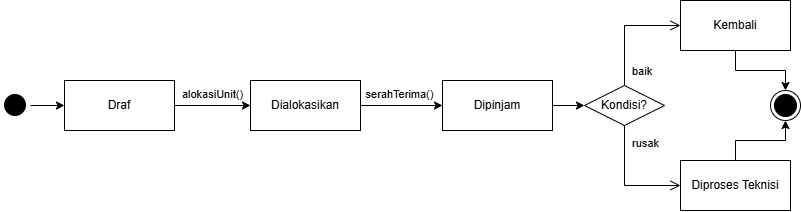

The diagram above was exported from draw.io. Its source (the exported page's mxGraphModel, read from the mxfile embedded in the PNG):
<mxGraphModel dx="1012" dy="547" grid="1" gridSize="10" guides="1" tooltips="1" connect="1" arrows="1" fold="1" page="1" pageScale="1" pageWidth="850" pageHeight="1100" math="0" shadow="0">
  <root>
    <mxCell id="0" />
    <mxCell id="1" parent="0" />
    <mxCell id="zZgtaN7p74j3h2MhNIjG-110" edge="1" parent="1" source="zZgtaN7p74j3h2MhNIjG-100" style="edgeStyle=orthogonalEdgeStyle;rounded=0;orthogonalLoop=1;jettySize=auto;html=1;exitX=1;exitY=0.5;exitDx=0;exitDy=0;entryX=0;entryY=0.5;entryDx=0;entryDy=0;defaultLabelBackgroundColor=page;labelPadding=0 4;" target="zZgtaN7p74j3h2MhNIjG-103">
      <mxGeometry relative="1" as="geometry" />
    </mxCell>
    <mxCell id="zZgtaN7p74j3h2MhNIjG-100" parent="1" style="ellipse;html=1;shape=endState;fillColor=#000000;strokeColor=none;" value="" vertex="1">
      <mxGeometry height="30" width="30" x="10" y="160" as="geometry" />
    </mxCell>
    <mxCell id="zZgtaN7p74j3h2MhNIjG-113" edge="1" parent="1" source="zZgtaN7p74j3h2MhNIjG-101" style="edgeStyle=orthogonalEdgeStyle;rounded=0;orthogonalLoop=1;jettySize=auto;html=1;exitX=1;exitY=0.5;exitDx=0;exitDy=0;entryX=0;entryY=0.5;entryDx=0;entryDy=0;defaultLabelBackgroundColor=page;labelPadding=0 4;" target="zZgtaN7p74j3h2MhNIjG-106">
      <mxGeometry relative="1" as="geometry" />
    </mxCell>
    <mxCell id="zZgtaN7p74j3h2MhNIjG-101" parent="1" style="html=1;whiteSpace=wrap;" value="Dipinjam" vertex="1">
      <mxGeometry height="50" width="110" x="452" y="150" as="geometry" />
    </mxCell>
    <mxCell id="zZgtaN7p74j3h2MhNIjG-112" edge="1" parent="1" source="zZgtaN7p74j3h2MhNIjG-102" style="edgeStyle=orthogonalEdgeStyle;rounded=0;orthogonalLoop=1;jettySize=auto;html=1;exitX=1;exitY=0.5;exitDx=0;exitDy=0;entryX=0;entryY=0.5;entryDx=0;entryDy=0;defaultLabelBackgroundColor=page;labelPadding=0 4;" target="zZgtaN7p74j3h2MhNIjG-101">
      <mxGeometry relative="1" as="geometry" />
    </mxCell>
    <mxCell id="zZgtaN7p74j3h2MhNIjG-116" connectable="0" parent="zZgtaN7p74j3h2MhNIjG-112" style="edgeLabel;html=1;align=center;verticalAlign=middle;resizable=0;points=[];inheritText=1;defaultLabelBackgroundColor=page;labelPadding=0 4;" value="serahTerima()" vertex="1">
      <mxGeometry relative="1" x="-0.0914" y="-4" as="geometry">
        <mxPoint x="1" y="-16" as="offset" />
      </mxGeometry>
    </mxCell>
    <mxCell id="zZgtaN7p74j3h2MhNIjG-102" parent="1" style="html=1;whiteSpace=wrap;" value="Dialokasikan" vertex="1">
      <mxGeometry height="50" width="110" x="260" y="150" as="geometry" />
    </mxCell>
    <mxCell id="zZgtaN7p74j3h2MhNIjG-111" edge="1" parent="1" source="zZgtaN7p74j3h2MhNIjG-103" style="edgeStyle=orthogonalEdgeStyle;rounded=0;orthogonalLoop=1;jettySize=auto;html=1;exitX=1;exitY=0.5;exitDx=0;exitDy=0;entryX=0;entryY=0.5;entryDx=0;entryDy=0;defaultLabelBackgroundColor=page;labelPadding=0 4;" target="zZgtaN7p74j3h2MhNIjG-102">
      <mxGeometry relative="1" as="geometry" />
    </mxCell>
    <mxCell id="zZgtaN7p74j3h2MhNIjG-114" connectable="0" parent="zZgtaN7p74j3h2MhNIjG-111" style="edgeLabel;html=1;align=center;verticalAlign=middle;resizable=0;points=[];inheritText=1;defaultLabelBackgroundColor=page;labelPadding=0 4;" value="alokasiUnit()" vertex="1">
      <mxGeometry relative="1" x="-0.0259" y="-2" as="geometry">
        <mxPoint x="1" y="-14" as="offset" />
      </mxGeometry>
    </mxCell>
    <mxCell id="zZgtaN7p74j3h2MhNIjG-103" parent="1" style="html=1;whiteSpace=wrap;" value="Draf" vertex="1">
      <mxGeometry height="50" width="110" x="74" y="150" as="geometry" />
    </mxCell>
    <mxCell id="zZgtaN7p74j3h2MhNIjG-119" edge="1" parent="1" source="zZgtaN7p74j3h2MhNIjG-104" style="edgeStyle=orthogonalEdgeStyle;rounded=0;orthogonalLoop=1;jettySize=auto;html=1;exitX=0.5;exitY=0;exitDx=0;exitDy=0;entryX=0.5;entryY=1;entryDx=0;entryDy=0;defaultLabelBackgroundColor=page;labelPadding=0 4;" target="zZgtaN7p74j3h2MhNIjG-117">
      <mxGeometry relative="1" as="geometry" />
    </mxCell>
    <mxCell id="zZgtaN7p74j3h2MhNIjG-104" parent="1" style="html=1;whiteSpace=wrap;" value="Diproses Teknisi" vertex="1">
      <mxGeometry height="50" width="110" x="690" y="230" as="geometry" />
    </mxCell>
    <mxCell id="zZgtaN7p74j3h2MhNIjG-118" edge="1" parent="1" source="zZgtaN7p74j3h2MhNIjG-105" style="edgeStyle=orthogonalEdgeStyle;rounded=0;orthogonalLoop=1;jettySize=auto;html=1;exitX=0.5;exitY=1;exitDx=0;exitDy=0;entryX=0.5;entryY=0;entryDx=0;entryDy=0;defaultLabelBackgroundColor=page;labelPadding=0 4;" target="zZgtaN7p74j3h2MhNIjG-117">
      <mxGeometry relative="1" as="geometry" />
    </mxCell>
    <mxCell id="zZgtaN7p74j3h2MhNIjG-105" parent="1" style="html=1;whiteSpace=wrap;" value="Kembali" vertex="1">
      <mxGeometry height="50" width="110" x="690" y="70" as="geometry" />
    </mxCell>
    <mxCell id="zZgtaN7p74j3h2MhNIjG-106" parent="1" style="rhombus;whiteSpace=wrap;html=1;" value="Kondisi?" vertex="1">
      <mxGeometry height="40" width="80" x="594" y="155" as="geometry" />
    </mxCell>
    <mxCell id="zZgtaN7p74j3h2MhNIjG-107" edge="1" parent="1" source="zZgtaN7p74j3h2MhNIjG-106" style="edgeStyle=orthogonalEdgeStyle;html=1;align=left;verticalAlign=bottom;endArrow=open;endSize=8;rounded=0;defaultLabelBackgroundColor=page;labelPadding=0 4;entryX=0;entryY=0.5;entryDx=0;entryDy=0;exitX=0.5;exitY=0;exitDx=0;exitDy=0;" target="zZgtaN7p74j3h2MhNIjG-105" value="baik">
      <mxGeometry relative="1" x="-0.9138" y="-6" as="geometry">
        <mxPoint as="offset" />
        <mxPoint x="724" y="170" as="targetPoint" />
      </mxGeometry>
    </mxCell>
    <mxCell id="zZgtaN7p74j3h2MhNIjG-108" edge="1" parent="1" source="zZgtaN7p74j3h2MhNIjG-106" style="edgeStyle=orthogonalEdgeStyle;html=1;align=left;verticalAlign=top;endArrow=open;endSize=8;rounded=0;defaultLabelBackgroundColor=page;labelPadding=0 4;entryX=0;entryY=0.5;entryDx=0;entryDy=0;exitX=0.5;exitY=1;exitDx=0;exitDy=0;" target="zZgtaN7p74j3h2MhNIjG-104" value="rusak">
      <mxGeometry relative="1" x="-0.9206" y="6" as="geometry">
        <mxPoint as="offset" />
        <Array as="points" />
        <mxPoint x="584" y="250" as="targetPoint" />
      </mxGeometry>
    </mxCell>
    <mxCell id="zZgtaN7p74j3h2MhNIjG-117" parent="1" style="ellipse;html=1;shape=endState;fillColor=#000000;strokeColor=default;" value="" vertex="1">
      <mxGeometry height="30" width="30" x="780" y="160" as="geometry" />
    </mxCell>
  </root>
</mxGraphModel>